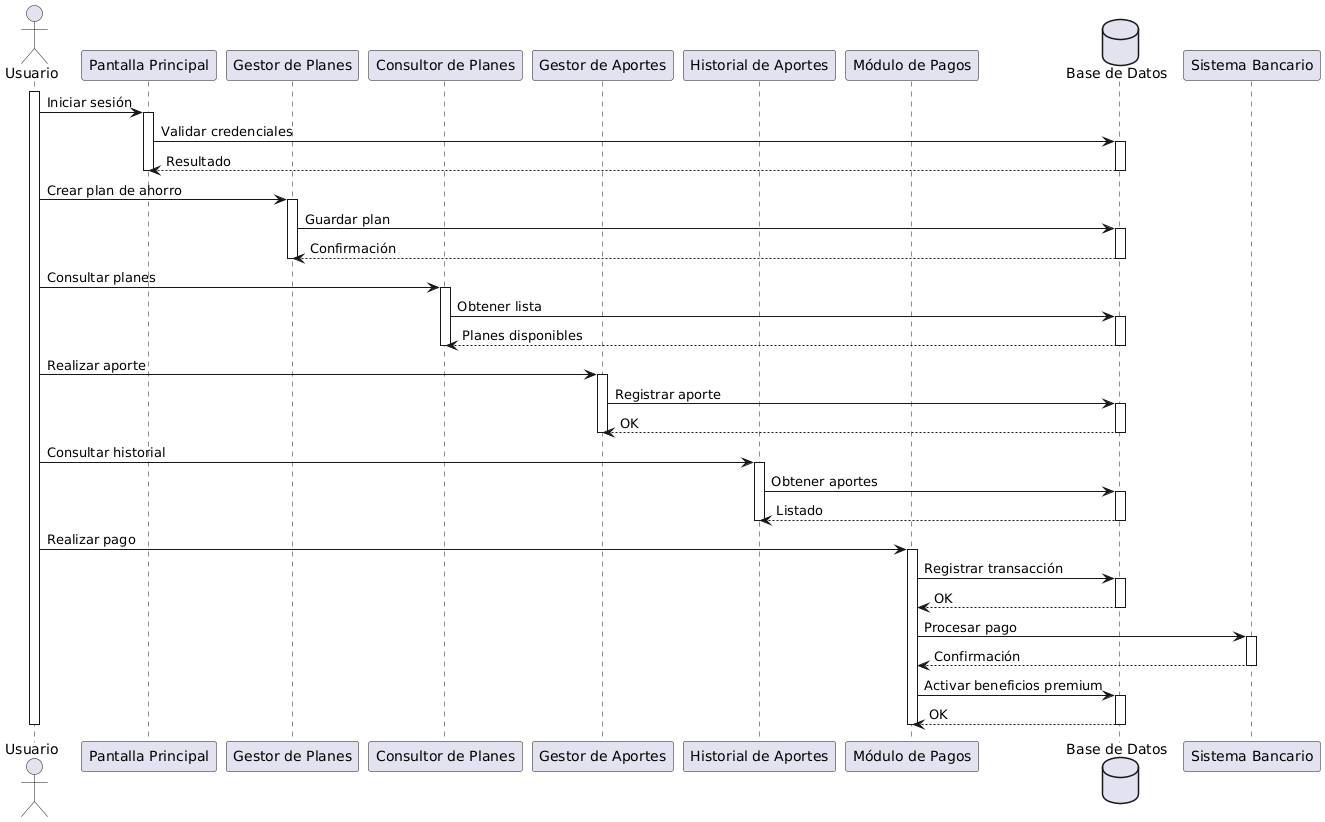

The diagram above was rendered by PlantUML. Its source (embedded in the PNG):
@startuml
actor Usuario as U

participant "Pantalla Principal" as PP
participant "Gestor de Planes" as GP
participant "Consultor de Planes" as CP
participant "Gestor de Aportes" as GA
participant "Historial de Aportes" as HA
participant "Módulo de Pagos" as MP
database "Base de Datos" as DB

activate U

U -> PP : Iniciar sesión
activate PP
PP -> DB : Validar credenciales
activate DB
DB --> PP : Resultado
deactivate DB
deactivate PP

U -> GP : Crear plan de ahorro
activate GP
GP -> DB : Guardar plan
activate DB
DB --> GP : Confirmación
deactivate DB
deactivate GP

U -> CP : Consultar planes
activate CP
CP -> DB : Obtener lista
activate DB
DB --> CP : Planes disponibles
deactivate DB
deactivate CP

U -> GA : Realizar aporte
activate GA
GA -> DB : Registrar aporte
activate DB
DB --> GA : OK
deactivate DB
deactivate GA

U -> HA : Consultar historial
activate HA
HA -> DB : Obtener aportes
activate DB
DB --> HA : Listado
deactivate DB
deactivate HA

U -> MP : Realizar pago
activate MP
MP -> DB : Registrar transacción
activate DB
DB --> MP : OK
deactivate DB
MP -> "Sistema Bancario" : Procesar pago
activate "Sistema Bancario"
"Sistema Bancario" --> MP : Confirmación
deactivate "Sistema Bancario"
MP -> DB : Activar beneficios premium
activate DB
DB --> MP : OK
deactivate DB
deactivate MP

deactivate U
@enduml